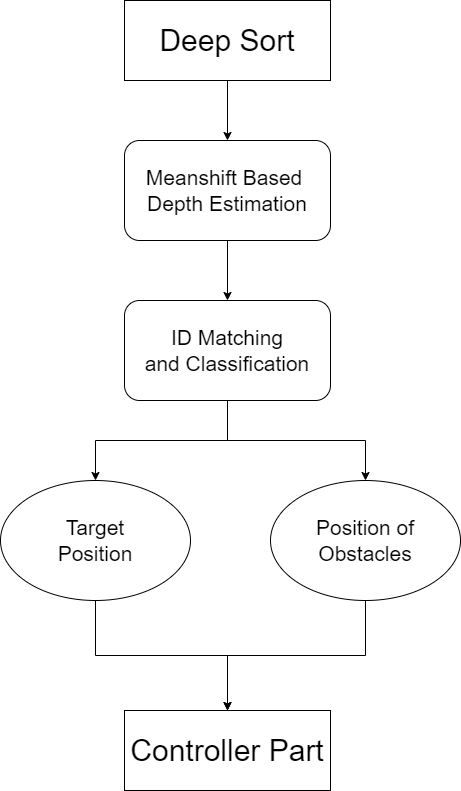

The diagram above was exported from draw.io. Its source (the exported page's mxGraphModel, read from the mxfile embedded in the PNG):
<mxGraphModel dx="1327" dy="2225" grid="1" gridSize="10" guides="1" tooltips="1" connect="1" arrows="1" fold="1" page="1" pageScale="1" pageWidth="827" pageHeight="1169" math="0" shadow="0">
  <root>
    <mxCell id="0" />
    <mxCell id="1" parent="0" />
    <mxCell id="mUILr_4WVwVK3junO6I7-5" style="edgeStyle=orthogonalEdgeStyle;rounded=0;orthogonalLoop=1;jettySize=auto;html=1;exitX=0.5;exitY=1;exitDx=0;exitDy=0;entryX=0.5;entryY=0;entryDx=0;entryDy=0;fontSize=21;" edge="1" parent="1" source="mUILr_4WVwVK3junO6I7-3" target="mUILr_4WVwVK3junO6I7-4">
      <mxGeometry relative="1" as="geometry" />
    </mxCell>
    <mxCell id="mUILr_4WVwVK3junO6I7-3" value="&lt;font style=&quot;font-size: 30px;&quot;&gt;Deep Sort&lt;/font&gt;" style="rounded=0;whiteSpace=wrap;html=1;" vertex="1" parent="1">
      <mxGeometry x="294" y="-960" width="206" height="80" as="geometry" />
    </mxCell>
    <mxCell id="mUILr_4WVwVK3junO6I7-7" style="edgeStyle=orthogonalEdgeStyle;rounded=0;orthogonalLoop=1;jettySize=auto;html=1;exitX=0.5;exitY=1;exitDx=0;exitDy=0;entryX=0.5;entryY=0;entryDx=0;entryDy=0;fontSize=21;" edge="1" parent="1" source="mUILr_4WVwVK3junO6I7-4" target="mUILr_4WVwVK3junO6I7-6">
      <mxGeometry relative="1" as="geometry" />
    </mxCell>
    <mxCell id="mUILr_4WVwVK3junO6I7-4" value="&lt;font style=&quot;font-size: 21px;&quot;&gt;Meanshift Based&amp;nbsp;&lt;br&gt;Depth Estimation&lt;/font&gt;" style="rounded=1;whiteSpace=wrap;html=1;fontSize=19;" vertex="1" parent="1">
      <mxGeometry x="294" y="-820" width="206" height="100" as="geometry" />
    </mxCell>
    <mxCell id="mUILr_4WVwVK3junO6I7-13" style="edgeStyle=orthogonalEdgeStyle;rounded=0;orthogonalLoop=1;jettySize=auto;html=1;exitX=0.5;exitY=1;exitDx=0;exitDy=0;entryX=0.5;entryY=0;entryDx=0;entryDy=0;fontSize=21;" edge="1" parent="1" source="mUILr_4WVwVK3junO6I7-6" target="mUILr_4WVwVK3junO6I7-10">
      <mxGeometry relative="1" as="geometry" />
    </mxCell>
    <mxCell id="mUILr_4WVwVK3junO6I7-16" style="edgeStyle=orthogonalEdgeStyle;rounded=0;orthogonalLoop=1;jettySize=auto;html=1;exitX=0.5;exitY=1;exitDx=0;exitDy=0;fontSize=21;" edge="1" parent="1" source="mUILr_4WVwVK3junO6I7-6" target="mUILr_4WVwVK3junO6I7-11">
      <mxGeometry relative="1" as="geometry" />
    </mxCell>
    <mxCell id="mUILr_4WVwVK3junO6I7-6" value="&lt;font style=&quot;font-size: 21px;&quot;&gt;ID Matching&lt;br&gt;and Classification&lt;br&gt;&lt;/font&gt;" style="rounded=1;whiteSpace=wrap;html=1;fontSize=19;" vertex="1" parent="1">
      <mxGeometry x="294" y="-660" width="206" height="100" as="geometry" />
    </mxCell>
    <mxCell id="mUILr_4WVwVK3junO6I7-9" value="&lt;font style=&quot;font-size: 30px;&quot;&gt;Controller Part&lt;/font&gt;" style="rounded=0;whiteSpace=wrap;html=1;" vertex="1" parent="1">
      <mxGeometry x="294" y="-250" width="206" height="80" as="geometry" />
    </mxCell>
    <mxCell id="mUILr_4WVwVK3junO6I7-14" style="edgeStyle=orthogonalEdgeStyle;rounded=0;orthogonalLoop=1;jettySize=auto;html=1;fontSize=21;" edge="1" parent="1" source="mUILr_4WVwVK3junO6I7-10" target="mUILr_4WVwVK3junO6I7-9">
      <mxGeometry relative="1" as="geometry" />
    </mxCell>
    <mxCell id="mUILr_4WVwVK3junO6I7-10" value="Position of&lt;br&gt;Obstacles" style="ellipse;whiteSpace=wrap;html=1;fontSize=21;" vertex="1" parent="1">
      <mxGeometry x="440" y="-480" width="190" height="120" as="geometry" />
    </mxCell>
    <mxCell id="mUILr_4WVwVK3junO6I7-17" style="edgeStyle=orthogonalEdgeStyle;rounded=0;orthogonalLoop=1;jettySize=auto;html=1;exitX=0.5;exitY=1;exitDx=0;exitDy=0;entryX=0.5;entryY=0;entryDx=0;entryDy=0;fontSize=21;" edge="1" parent="1" source="mUILr_4WVwVK3junO6I7-11" target="mUILr_4WVwVK3junO6I7-9">
      <mxGeometry relative="1" as="geometry" />
    </mxCell>
    <mxCell id="mUILr_4WVwVK3junO6I7-11" value="Target&lt;br&gt;Position" style="ellipse;whiteSpace=wrap;html=1;fontSize=21;" vertex="1" parent="1">
      <mxGeometry x="170" y="-480" width="190" height="120" as="geometry" />
    </mxCell>
  </root>
</mxGraphModel>